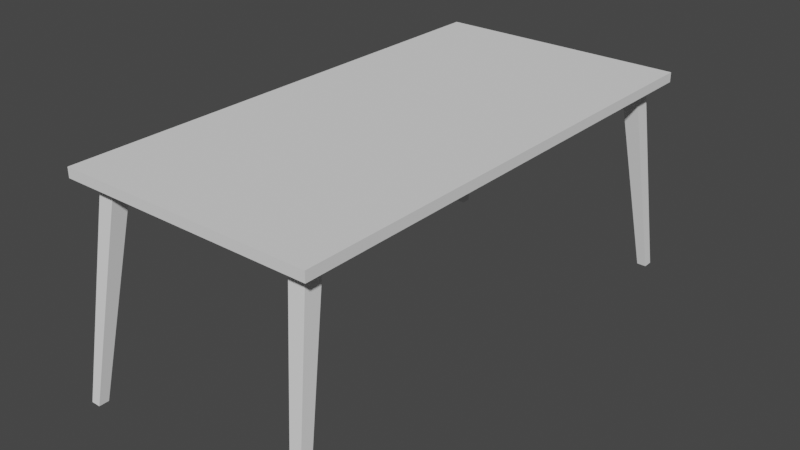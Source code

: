# Source: DiningTable.blend  (saved by Blender 3.1.7; exported with 4.5.12 LTS)
import bpy
from mathutils import Matrix  # noqa: F401  (used for matrix-valued properties, if any)

bpy.ops.wm.read_factory_settings(use_empty=True)
scene = bpy.context.scene
scene.name = 'Scene'

# ---- collections
col_collection = bpy.data.collections.new('Collection'); scene.collection.children.link(col_collection)

# ---- world
world_world = bpy.data.worlds.new('World'); scene.world = world_world
world_world.use_nodes = True; world_world.node_tree.nodes.clear()
_N = world_world.node_tree.nodes; _L = world_world.node_tree.links
n0 = _N.new('ShaderNodeOutputWorld'); n0.name = 'World Output'; n0.location = (300, 300)
n1 = _N.new('ShaderNodeBackground'); n1.name = 'Background'; n1.location = (10, 300)
n1.inputs[0].default_value = (0.05088, 0.05088, 0.05088, 1.0)
_L.new(n1.outputs[0], n0.inputs[0])
n0.is_active_output = True
world_world.color = (0.05088, 0.05088, 0.05088)
world_world.use_sun_shadow = False
world_world.sun_shadow_jitter_overblur = 0.0

# ---- meshes
me_cube = bpy.data.meshes.new('Cube')
me_cube.from_pydata([(-0.6, -1.17, 0.9581), (-0.6, -1.17, 1.004), (-0.6, 1.17, 0.9581), (-0.6, 1.17, 1.004), (0.6, -1.17, 0.9581), (0.6, -1.17, 1.004), (0.6, 1.17, 0.9581), (0.6, 1.17, 1.004), (-0.6, 1.01, 0.9581), (-0.6, -1.01, 0.9581), (-0.6, -1.01, 1.004), (-0.6, 1.01, 1.004), (0.6, -1.01, 0.9581), (0.6, 1.01, 0.9581), (0.6, 1.01, 1.004), (0.6, -1.01, 1.004), (0.4453, 1.17, 0.9581), (-0.4453, 1.17, 0.9581), (-0.4453, 1.17, 1.004), (0.4453, 1.17, 1.004), (-0.4453, -1.17, 0.9581), (0.4453, -1.17, 0.9581), (0.4453, -1.17, 1.004), (-0.4453, -1.17, 1.004), (-0.4453, 1.01, 1.004), (0.4453, 1.01, 1.004), (-0.4453, -1.01, 1.004), (0.4453, -1.01, 1.004), (0.4453, 1.01, 0.9581), (-0.4453, 1.01, 0.9581), (0.4453, -1.01, 0.9581), (-0.4453, -1.01, 0.9581), (-0.6, -1.09, 0.9581), (0.6, -1.09, 1.004), (-0.6, -1.09, 1.004), (0.6, -1.09, 0.9581), (0.4453, -1.09, 1.004), (-0.4453, -1.09, 1.004), (-0.4453, -1.09, 0.9581), (0.4453, -1.09, 0.9581), (-0.6, 1.09, 1.004), (0.6, 1.09, 0.9581), (-0.6, 1.09, 0.9581), (0.6, 1.09, 1.004), (-0.4453, 1.09, 0.9581), (0.4453, 1.09, 0.9581), (0.4453, 1.09, 1.004), (-0.4453, 1.09, 1.004), (-0.5227, 1.17, 0.9581), (-0.5227, -1.17, 1.004), (-0.5227, 1.01, 0.9581), (-0.5227, -1.01, 0.9581), (-0.5227, 1.17, 1.004), (-0.5227, -1.17, 0.9581), (-0.5227, 1.01, 1.004), (-0.5227, -1.01, 1.004), (-0.5227, -1.09, 0.9581), (-0.5227, -1.09, 1.004), (-0.5227, 1.09, 0.9581), (-0.5227, 1.09, 1.004), (0.5227, 1.17, 1.004), (0.5227, -1.17, 0.9581), (0.5227, 1.01, 1.004), (0.5227, -1.01, 1.004), (0.5227, 1.17, 0.9581), (0.5227, -1.17, 1.004), (0.5227, 1.01, 0.9581), (0.5227, -1.01, 0.9581), (0.5227, -1.09, 1.004), (0.5227, -1.09, 0.9581), (0.5227, 1.09, 1.004), (0.5227, 1.09, 0.9581), (0.578, 1.182, -6.282e-05), (0.5336, 1.182, -6.282e-05), (0.578, -1.182, -6.282e-05), (0.5336, -1.182, -6.282e-05), (-0.5336, 1.229, -6.282e-05), (-0.5336, 1.182, -6.282e-05), (0.5336, 1.229, -6.282e-05), (-0.5336, -1.182, -6.282e-05), (-0.5336, -1.229, -6.282e-05), (0.5336, -1.229, -6.282e-05), (0.578, -1.229, -6.282e-05), (0.578, 1.229, -6.282e-05), (-0.578, 1.182, -6.282e-05), (-0.578, -1.182, -6.282e-05), (-0.578, -1.229, -6.282e-05), (-0.578, 1.229, -6.282e-05)], [], [(42, 40, 3, 2), (64, 60, 7, 6), (35, 33, 5, 4), (53, 49, 1, 0), (69, 35, 4, 61), (57, 34, 1, 49), (59, 40, 11, 54), (54, 11, 10, 55), (71, 41, 13, 66), (66, 13, 12, 67), (41, 43, 14, 13), (13, 14, 15, 12), (32, 34, 10, 9), (9, 10, 11, 8), (50, 29, 31, 51), (29, 28, 30, 31), (56, 51, 85, 86), (44, 45, 28, 29), (62, 25, 27, 63), (25, 24, 26, 27), (70, 46, 25, 62), (46, 47, 24, 25), (68, 36, 22, 65), (36, 37, 23, 22), (56, 38, 20, 53), (38, 39, 21, 20), (61, 65, 22, 21), (21, 22, 23, 20), (48, 52, 18, 17), (17, 18, 19, 16), (31, 30, 39, 38), (66, 28, 73, 72), (27, 26, 37, 36), (63, 27, 36, 68), (0, 1, 34, 32), (55, 10, 34, 57), (67, 12, 35, 69), (12, 15, 33, 35), (19, 18, 47, 46), (60, 19, 46, 70), (17, 16, 45, 44), (48, 17, 44, 58), (6, 7, 43, 41), (64, 6, 41, 71), (52, 3, 40, 59), (8, 11, 40, 42), (18, 52, 59, 47), (2, 48, 58, 42), (26, 55, 57, 37), (9, 51, 56, 32), (2, 3, 52, 48), (32, 56, 53, 0), (42, 58, 50, 8), (8, 50, 51, 9), (24, 54, 55, 26), (47, 59, 54, 24), (37, 57, 49, 23), (20, 23, 49, 53), (16, 64, 71, 45), (7, 60, 70, 43), (28, 45, 78, 73), (15, 63, 68, 33), (4, 5, 65, 61), (33, 68, 65, 5), (43, 70, 62, 14), (14, 62, 63, 15), (28, 66, 67, 30), (44, 29, 77, 76), (39, 69, 61, 21), (16, 19, 60, 64), (71, 66, 72, 83), (38, 56, 86, 80), (67, 69, 82, 74), (30, 67, 74, 75), (29, 50, 84, 77), (58, 44, 76, 87), (51, 31, 79, 85), (50, 58, 87, 84), (31, 38, 80, 79), (69, 39, 81, 82), (45, 71, 83, 78), (39, 30, 75, 81)])
_uv = me_cube.uv_layers.new(name='UVMap')
_uv.uv.foreach_set('vector', [0.5309, 0.05975, 0.5124, 0.05975, 0.5124, 0.02734, 0.5309, 0.02734, 0.05864, 0.008863, 0.05864, 0.02734, 0.02739, 0.02734, 0.02739, 0.008863, 0.008912, 0.9407, 0.02739, 0.9407, 0.02739, 0.9731, 0.008912, 0.9731, 0.4811, 0.9916, 0.4811, 0.9731, 0.5124, 0.9731, 0.5124, 0.9916, 0.9232, 0.7221, 0.9471, 0.7221, 0.9471, 0.747, 0.9232, 0.747, 0.4811, 0.9407, 0.5124, 0.9407, 0.5124, 0.9731, 0.4811, 0.9731, 0.4811, 0.05975, 0.5124, 0.05975, 0.5124, 0.09217, 0.4811, 0.09217, 0.4811, 0.09217, 0.5124, 0.09217, 0.5124, 0.9083, 0.4811, 0.9083, 0.9232, 0.04642, 0.9471, 0.04642, 0.9471, 0.07129, 0.9232, 0.07129, 0.9232, 0.07129, 0.9471, 0.07129, 0.9471, 0.6973, 0.9232, 0.6973, 0.008911, 0.05975, 0.02739, 0.05975, 0.02739, 0.09217, 0.008911, 0.09217, 0.008911, 0.09217, 0.02739, 0.09217, 0.02739, 0.9083, 0.008912, 0.9083, 0.5309, 0.9407, 0.5124, 0.9407, 0.5124, 0.9083, 0.5309, 0.9083, 0.5309, 0.9083, 0.5124, 0.9083, 0.5124, 0.09217, 0.5309, 0.09217, 0.5991, 0.07129, 0.6231, 0.07129, 0.6231, 0.6973, 0.5991, 0.6973, 0.6231, 0.07129, 0.8992, 0.07129, 0.8992, 0.6973, 0.6231, 0.6973, 0.9749, 0.8787, 0.9799, 0.9135, 0.5525, 0.8987, 0.5496, 0.8787, 0.6231, 0.04643, 0.8992, 0.04642, 0.8992, 0.07129, 0.6231, 0.07129, 0.05864, 0.09217, 0.0899, 0.09217, 0.0899, 0.9083, 0.05864, 0.9083, 0.0899, 0.09217, 0.4499, 0.09217, 0.4499, 0.9083, 0.0899, 0.9083, 0.05864, 0.05975, 0.0899, 0.05975, 0.0899, 0.09217, 0.05864, 0.09217, 0.0899, 0.05975, 0.4499, 0.05975, 0.4499, 0.09217, 0.0899, 0.09217, 0.05864, 0.9407, 0.0899, 0.9407, 0.0899, 0.9731, 0.05864, 0.9731, 0.0899, 0.9407, 0.4499, 0.9407, 0.4499, 0.9731, 0.0899, 0.9731, 0.5991, 0.7221, 0.6231, 0.7221, 0.6231, 0.747, 0.5991, 0.747, 0.6231, 0.7221, 0.8992, 0.7221, 0.8992, 0.747, 0.6231, 0.747, 0.05864, 0.9916, 0.05864, 0.9731, 0.0899, 0.9731, 0.0899, 0.9916, 0.0899, 0.9916, 0.0899, 0.9731, 0.4499, 0.9731, 0.4499, 0.9916, 0.4811, 0.008864, 0.4811, 0.02734, 0.4499, 0.02734, 0.4499, 0.008863, 0.4499, 0.008863, 0.4499, 0.02734, 0.0899, 0.02734, 0.0899, 0.008864, 0.6231, 0.6973, 0.8992, 0.6973, 0.8992, 0.7221, 0.6231, 0.7221, 0.9799, 0.9132, 0.9807, 0.9471, 0.5529, 0.9178, 0.5525, 0.8984, 0.0899, 0.9083, 0.4499, 0.9083, 0.4499, 0.9407, 0.0899, 0.9407, 0.05864, 0.9083, 0.0899, 0.9083, 0.0899, 0.9407, 0.05864, 0.9407, 0.5309, 0.9731, 0.5124, 0.9731, 0.5124, 0.9407, 0.5309, 0.9407, 0.4811, 0.9083, 0.5124, 0.9083, 0.5124, 0.9407, 0.4811, 0.9407, 0.9232, 0.6973, 0.9471, 0.6973, 0.9471, 0.7221, 0.9232, 0.7221, 0.008912, 0.9083, 0.02739, 0.9083, 0.02739, 0.9407, 0.008912, 0.9407, 0.0899, 0.02734, 0.4499, 0.02734, 0.4499, 0.05975, 0.0899, 0.05975, 0.05864, 0.02734, 0.0899, 0.02734, 0.0899, 0.05975, 0.05864, 0.05975, 0.6231, 0.02156, 0.8992, 0.02156, 0.8992, 0.04642, 0.6231, 0.04643, 0.5991, 0.02156, 0.6231, 0.02156, 0.6231, 0.04643, 0.5991, 0.04643, 0.008911, 0.02734, 0.02739, 0.02734, 0.02739, 0.05975, 0.008911, 0.05975, 0.9232, 0.02156, 0.9471, 0.02156, 0.9471, 0.04642, 0.9232, 0.04642, 0.4811, 0.02734, 0.5124, 0.02734, 0.5124, 0.05975, 0.4811, 0.05975, 0.5309, 0.09217, 0.5124, 0.09217, 0.5124, 0.05975, 0.5309, 0.05975, 0.4499, 0.02734, 0.4811, 0.02734, 0.4811, 0.05975, 0.4499, 0.05975, 0.5751, 0.02156, 0.5991, 0.02156, 0.5991, 0.04643, 0.5751, 0.04643, 0.4499, 0.9083, 0.4811, 0.9083, 0.4811, 0.9407, 0.4499, 0.9407, 0.5751, 0.6973, 0.5991, 0.6973, 0.5991, 0.7221, 0.5751, 0.7221, 0.5124, 0.008864, 0.5124, 0.02734, 0.4811, 0.02734, 0.4811, 0.008864, 0.5751, 0.7221, 0.5991, 0.7221, 0.5991, 0.747, 0.5751, 0.747, 0.5751, 0.04643, 0.5991, 0.04643, 0.5991, 0.07129, 0.5751, 0.07129, 0.5751, 0.07129, 0.5991, 0.07129, 0.5991, 0.6973, 0.5751, 0.6973, 0.4499, 0.09217, 0.4811, 0.09217, 0.4811, 0.9083, 0.4499, 0.9083, 0.4499, 0.05975, 0.4811, 0.05975, 0.4811, 0.09217, 0.4499, 0.09217, 0.4499, 0.9407, 0.4811, 0.9407, 0.4811, 0.9731, 0.4499, 0.9731, 0.4499, 0.9916, 0.4499, 0.9731, 0.4811, 0.9731, 0.4811, 0.9916, 0.8992, 0.02156, 0.9232, 0.02156, 0.9232, 0.04642, 0.8992, 0.04642, 0.02739, 0.02734, 0.05864, 0.02734, 0.05864, 0.05975, 0.02739, 0.05975, 0.9807, 0.8096, 0.9768, 0.8445, 0.5507, 0.8589, 0.5529, 0.8388, 0.02739, 0.9083, 0.05864, 0.9083, 0.05864, 0.9407, 0.02739, 0.9407, 0.02739, 0.9916, 0.02739, 0.9731, 0.05864, 0.9731, 0.05864, 0.9916, 0.02739, 0.9407, 0.05864, 0.9407, 0.05864, 0.9731, 0.02739, 0.9731, 0.02739, 0.05975, 0.05864, 0.05975, 0.05864, 0.09217, 0.02739, 0.09217, 0.02739, 0.09217, 0.05864, 0.09217, 0.05864, 0.9083, 0.02739, 0.9083, 0.8992, 0.07129, 0.9232, 0.07129, 0.9232, 0.6973, 0.8992, 0.6973, 0.9768, 0.9106, 0.9807, 0.9456, 0.5529, 0.9163, 0.5507, 0.8962, 0.8992, 0.7221, 0.9232, 0.7221, 0.9232, 0.747, 0.8992, 0.747, 0.0899, 0.008864, 0.0899, 0.02734, 0.05864, 0.02734, 0.05864, 0.008863, 0.9749, 0.8784, 0.9799, 0.9132, 0.5525, 0.8984, 0.5496, 0.8784, 0.9768, 0.8449, 0.9749, 0.8787, 0.5496, 0.8787, 0.5507, 0.8593, 0.9799, 0.8429, 0.9749, 0.8777, 0.5496, 0.8777, 0.5525, 0.8577, 0.9807, 0.809, 0.9799, 0.8429, 0.5525, 0.8577, 0.5529, 0.8382, 0.9807, 0.808, 0.9799, 0.8419, 0.5525, 0.8568, 0.5529, 0.8373, 0.9749, 0.8767, 0.9768, 0.9106, 0.5507, 0.8962, 0.5496, 0.8768, 0.9799, 0.9135, 0.9807, 0.9474, 0.5529, 0.9182, 0.5525, 0.8987, 0.9799, 0.8419, 0.9749, 0.8767, 0.5496, 0.8768, 0.5525, 0.8568, 0.9807, 0.8099, 0.9768, 0.8449, 0.5507, 0.8593, 0.5529, 0.8392, 0.9749, 0.8777, 0.9768, 0.9115, 0.5507, 0.8971, 0.5496, 0.8777, 0.9768, 0.8445, 0.9749, 0.8784, 0.5496, 0.8784, 0.5507, 0.8589, 0.9768, 0.9115, 0.9807, 0.9465, 0.5529, 0.9172, 0.5507, 0.8971])
me_cube.use_remesh_fix_poles = True
me_cube.use_remesh_preserve_attributes = False
me_cube.update()

# ---- objects
ob_diningtable = bpy.data.objects.new('DiningTable', me_cube)

# ---- transforms, parenting, visibility, modifiers, constraints
ob_diningtable.location = (0.0, 0.0, 0.0)

# ---- collection membership
col_collection.objects.link(ob_diningtable)

# ---- scene / render settings (as saved in the file)
scene.frame_start = 1; scene.frame_end = 250; scene.frame_set(1)
scene.render.engine = 'BLENDER_EEVEE_NEXT'
scene.cycles.sampling_pattern = 'TABULATED_SOBOL'
scene.cycles.use_light_tree = False
scene.view_settings.view_transform = 'Filmic'
bpy.context.view_layer.update()

# ---- added for rendering (the .blend has no active camera and no usable light): camera, sun
cam_auto = bpy.data.cameras.new('AutoCamera')
cam_auto.lens = 50.0
cam_auto.sensor_width = 36.0
cam_auto.clip_end = 1000.0
ob_auto_camera = bpy.data.objects.new('AutoCamera', cam_auto)
scene.collection.objects.link(ob_auto_camera)
ob_auto_camera.location = (2.69506, -3.23407, 2.65792)
ob_auto_camera.rotation_euler = (1.09748, -7.21219e-08, 0.694738)
scene.camera = ob_auto_camera
light_auto_sun = bpy.data.lights.new('AutoSun', 'SUN')
light_auto_sun.energy = 3.0
light_auto_sun.angle = 0.0523599
ob_auto_sun = bpy.data.objects.new('AutoSun', light_auto_sun)
scene.collection.objects.link(ob_auto_sun)
ob_auto_sun.rotation_euler = (0.872665, 0.174533, 0.523599)
bpy.context.view_layer.update()
